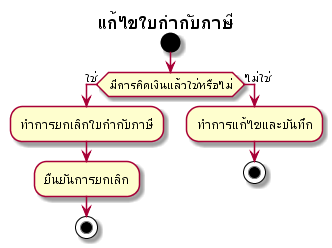

The diagram above was rendered by PlantUML. Its source (embedded in the PNG):
@startuml
start

title แก้ไขใบกำกับภาษี 

if(มีการคิดเงินแล้วใช่หรือไม่) then(ใช่)
:ทำการยกเลิกใบกำกับภาษี;
:ยืนยันการยกเลิก;
stop

else(ไม่ใช่)
:ทำการแก้ไขและบันทึก; 
stop
 
@enduml